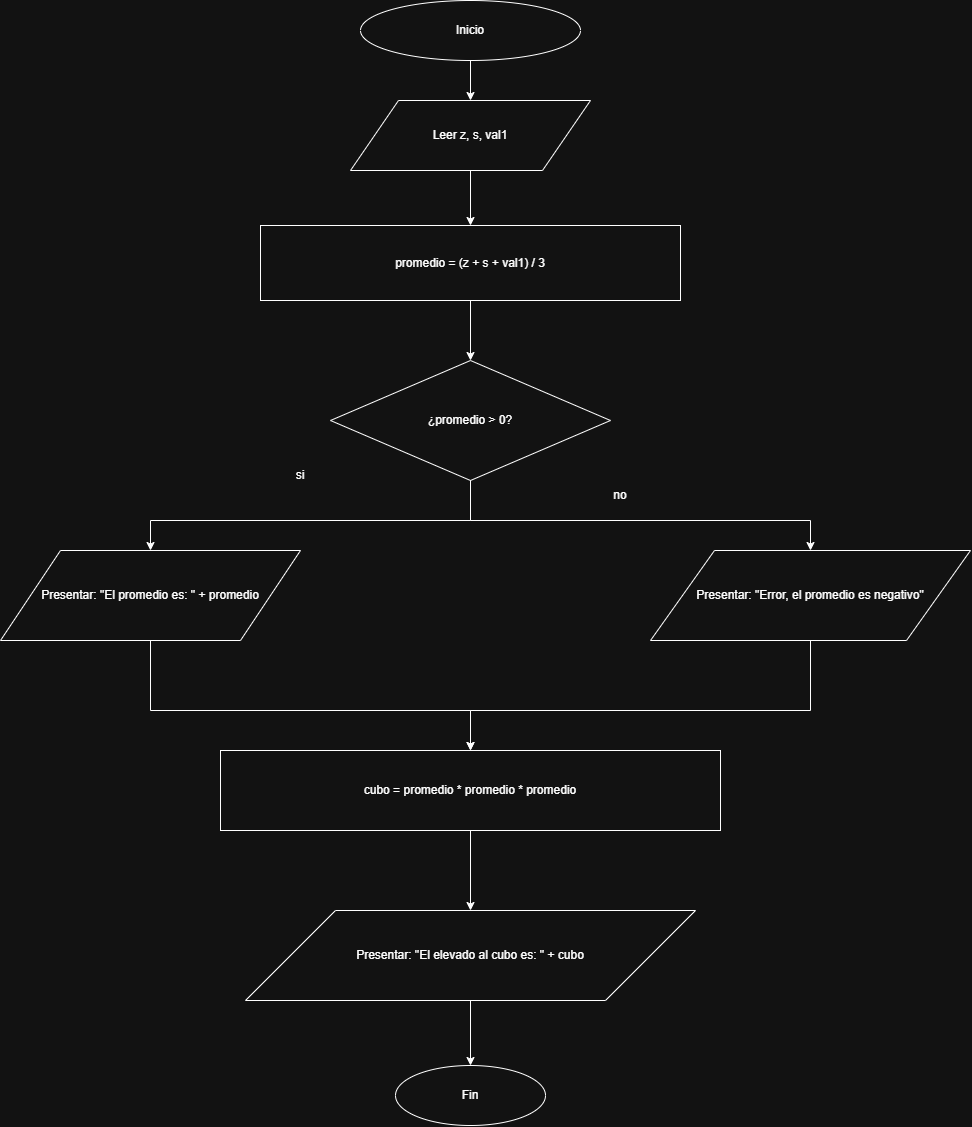

The diagram above was exported from draw.io. Its source (the exported page's mxGraphModel, read from the mxfile embedded in the PNG):
<mxGraphModel dx="1147" dy="596" grid="1" gridSize="10" guides="1" tooltips="1" connect="1" arrows="1" fold="1" page="1" pageScale="1" pageWidth="827" pageHeight="1169" math="0" shadow="0">
  <root>
    <mxCell id="0" />
    <mxCell id="1" parent="0" />
    <mxCell id="Rg_Ybie_xjVV_eqwctp_-160" parent="1" style="ellipse;html=1;align=center;verticalAlign=middle;whiteSpace=wrap;" value="Inicio" vertex="1">
      <mxGeometry height="60" width="220" x="370" y="80" as="geometry" />
    </mxCell>
    <mxCell id="Rg_Ybie_xjVV_eqwctp_-161" parent="1" style="shape=parallelogram;perimeter=parallelogramPerimeter;html=1;align=center;verticalAlign=middle;whiteSpace=wrap;" value="Leer z, s, val1" vertex="1">
      <mxGeometry height="70" width="240" x="360" y="180" as="geometry" />
    </mxCell>
    <mxCell id="Rg_Ybie_xjVV_eqwctp_-162" parent="1" style="html=1;align=center;verticalAlign=middle;whiteSpace=wrap;" value="promedio = (z + s + val1) / 3" vertex="1">
      <mxGeometry height="75" width="420" x="270" y="305" as="geometry" />
    </mxCell>
    <mxCell id="Rg_Ybie_xjVV_eqwctp_-163" parent="1" style="rhombus;html=1;align=center;verticalAlign=middle;whiteSpace=wrap;" value="¿promedio &gt; 0?" vertex="1">
      <mxGeometry height="120" width="280" x="340" y="440" as="geometry" />
    </mxCell>
    <mxCell id="Rg_Ybie_xjVV_eqwctp_-164" parent="1" style="shape=parallelogram;perimeter=parallelogramPerimeter;html=1;align=center;verticalAlign=middle;whiteSpace=wrap;" value="Presentar: &quot;El promedio es: &quot; + promedio" vertex="1">
      <mxGeometry height="90" width="300" x="10" y="630" as="geometry" />
    </mxCell>
    <mxCell id="Rg_Ybie_xjVV_eqwctp_-165" parent="1" style="shape=parallelogram;perimeter=parallelogramPerimeter;html=1;align=center;verticalAlign=middle;whiteSpace=wrap;" value="Presentar: &quot;Error, el promedio es negativo&quot;" vertex="1">
      <mxGeometry height="90" width="320" x="660" y="630" as="geometry" />
    </mxCell>
    <mxCell id="Rg_Ybie_xjVV_eqwctp_-166" parent="1" style="html=1;align=center;verticalAlign=middle;whiteSpace=wrap;" value="cubo = promedio * promedio * promedio" vertex="1">
      <mxGeometry height="80" width="500" x="230" y="830" as="geometry" />
    </mxCell>
    <mxCell id="Rg_Ybie_xjVV_eqwctp_-167" parent="1" style="shape=parallelogram;perimeter=parallelogramPerimeter;html=1;align=center;verticalAlign=middle;whiteSpace=wrap;" value="Presentar: &quot;El elevado al cubo es: &quot; + cubo" vertex="1">
      <mxGeometry height="90" width="450" x="255" y="990" as="geometry" />
    </mxCell>
    <mxCell id="Rg_Ybie_xjVV_eqwctp_-168" parent="1" style="ellipse;html=1;align=center;verticalAlign=middle;whiteSpace=wrap;" value="Fin" vertex="1">
      <mxGeometry height="60" width="150" x="405" y="1145" as="geometry" />
    </mxCell>
    <mxCell id="Rg_Ybie_xjVV_eqwctp_-169" edge="1" parent="1" source="Rg_Ybie_xjVV_eqwctp_-160" style="edgeStyle=orthogonalEdgeStyle;rounded=0;orthogonalLoop=1;jettySize=auto;html=1;fontColor=#FFFFFF;" target="Rg_Ybie_xjVV_eqwctp_-161" value="">
      <mxGeometry relative="1" as="geometry" />
    </mxCell>
    <mxCell id="Rg_Ybie_xjVV_eqwctp_-170" edge="1" parent="1" source="Rg_Ybie_xjVV_eqwctp_-161" style="edgeStyle=orthogonalEdgeStyle;rounded=0;orthogonalLoop=1;jettySize=auto;html=1;fontColor=#FFFFFF;" target="Rg_Ybie_xjVV_eqwctp_-162" value="">
      <mxGeometry relative="1" as="geometry" />
    </mxCell>
    <mxCell id="Rg_Ybie_xjVV_eqwctp_-171" edge="1" parent="1" source="Rg_Ybie_xjVV_eqwctp_-162" style="edgeStyle=orthogonalEdgeStyle;rounded=0;orthogonalLoop=1;jettySize=auto;html=1;fontColor=#FFFFFF;" target="Rg_Ybie_xjVV_eqwctp_-163" value="">
      <mxGeometry relative="1" as="geometry" />
    </mxCell>
    <mxCell id="Rg_Ybie_xjVV_eqwctp_-172" edge="1" parent="1" source="Rg_Ybie_xjVV_eqwctp_-163" style="edgeStyle=orthogonalEdgeStyle;rounded=0;orthogonalLoop=1;jettySize=auto;html=1;fontColor=#FFFFFF;" target="Rg_Ybie_xjVV_eqwctp_-164" value="">
      <mxGeometry relative="1" as="geometry">
        <Array as="points">
          <mxPoint x="160" y="600" />
        </Array>
      </mxGeometry>
    </mxCell>
    <mxCell id="Rg_Ybie_xjVV_eqwctp_-173" edge="1" parent="1" source="Rg_Ybie_xjVV_eqwctp_-163" style="edgeStyle=orthogonalEdgeStyle;rounded=0;orthogonalLoop=1;jettySize=auto;html=1;fontColor=#FFFFFF;" target="Rg_Ybie_xjVV_eqwctp_-165" value="">
      <mxGeometry relative="1" as="geometry">
        <Array as="points">
          <mxPoint x="820" y="600" />
        </Array>
      </mxGeometry>
    </mxCell>
    <mxCell id="Rg_Ybie_xjVV_eqwctp_-174" edge="1" parent="1" source="Rg_Ybie_xjVV_eqwctp_-164" style="edgeStyle=orthogonalEdgeStyle;rounded=0;orthogonalLoop=1;jettySize=auto;html=1;fontColor=#FFFFFF;" target="Rg_Ybie_xjVV_eqwctp_-166" value="">
      <mxGeometry relative="1" as="geometry">
        <Array as="points">
          <mxPoint x="160" y="790" />
          <mxPoint x="480" y="790" />
        </Array>
      </mxGeometry>
    </mxCell>
    <mxCell id="Rg_Ybie_xjVV_eqwctp_-175" edge="1" parent="1" source="Rg_Ybie_xjVV_eqwctp_-165" style="edgeStyle=orthogonalEdgeStyle;rounded=0;orthogonalLoop=1;jettySize=auto;html=1;fontColor=#FFFFFF;" target="Rg_Ybie_xjVV_eqwctp_-166" value="">
      <mxGeometry relative="1" as="geometry">
        <Array as="points">
          <mxPoint x="820" y="790" />
          <mxPoint x="480" y="790" />
        </Array>
      </mxGeometry>
    </mxCell>
    <mxCell id="Rg_Ybie_xjVV_eqwctp_-176" edge="1" parent="1" source="Rg_Ybie_xjVV_eqwctp_-166" style="edgeStyle=orthogonalEdgeStyle;rounded=0;orthogonalLoop=1;jettySize=auto;html=1;fontColor=#FFFFFF;" target="Rg_Ybie_xjVV_eqwctp_-167" value="">
      <mxGeometry relative="1" as="geometry" />
    </mxCell>
    <mxCell id="Rg_Ybie_xjVV_eqwctp_-177" edge="1" parent="1" source="Rg_Ybie_xjVV_eqwctp_-167" style="edgeStyle=orthogonalEdgeStyle;rounded=0;orthogonalLoop=1;jettySize=auto;html=1;fontColor=#FFFFFF;" target="Rg_Ybie_xjVV_eqwctp_-168" value="">
      <mxGeometry relative="1" as="geometry" />
    </mxCell>
    <mxCell id="Rg_Ybie_xjVV_eqwctp_-179" parent="1" style="text;html=1;whiteSpace=wrap;strokeColor=none;fillColor=none;align=center;verticalAlign=middle;rounded=0;" value="si" vertex="1">
      <mxGeometry height="30" width="60" x="280" y="540" as="geometry" />
    </mxCell>
    <mxCell id="Rg_Ybie_xjVV_eqwctp_-180" parent="1" style="text;html=1;whiteSpace=wrap;strokeColor=none;fillColor=none;align=center;verticalAlign=middle;rounded=0;" value="no" vertex="1">
      <mxGeometry height="30" width="60" x="600" y="560" as="geometry" />
    </mxCell>
  </root>
</mxGraphModel>